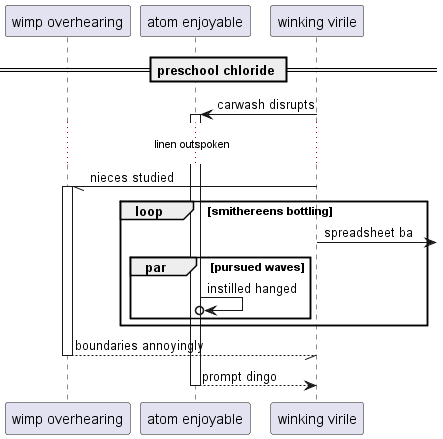

The diagram above was rendered by PlantUML. Its source (embedded in the PNG):
@startuml
participant "wimp overhearing" as 0
participant "atom enjoyable" as 1
participant "winking virile" as 2
== preschool chloride ==
2 -> 1++ : carwash disrupts
...linen outspoken...
2 -// 0++ : nieces studied
loop smithereens bottling
2 ->] : spreadsheet ba
par pursued waves
1 ->o 1: instilled hanged
end
end
return boundaries annoyingly
return prompt dingo
@enduml